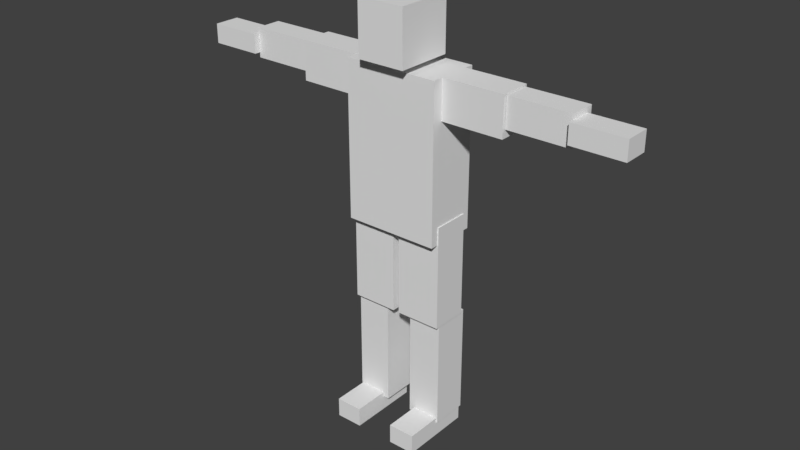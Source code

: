 # Source: human.blend  (saved by Blender 2.79.0; exported with 4.5.12 LTS)
import bpy
from mathutils import Matrix  # noqa: F401  (used for matrix-valued properties, if any)

bpy.ops.wm.read_factory_settings(use_empty=True)
scene = bpy.context.scene
scene.name = 'Scene'

# ---- collections
col_collection_1 = bpy.data.collections.new('Collection 1'); scene.collection.children.link(col_collection_1)

# ---- materials (node trees are filled in below, after node groups)
mat_skin = bpy.data.materials.new('Skin')
mat_skin.alpha_threshold = 0.0
mat_skin.use_transparent_shadow = False
mat_skin.roughness = 0.5

# ---- material node trees

# ---- world
world_world = bpy.data.worlds.new('World'); scene.world = world_world
world_world.color = (0.05088, 0.05088, 0.05088)
world_world.use_sun_shadow = False
world_world.sun_shadow_jitter_overblur = 0.0
world_world.cycles.sampling_method = 'MANUAL'

# ---- meshes
me_skin = bpy.data.meshes.new('Skin')
me_skin.from_pydata([(-0.1963, -0.06221, 0.8651), (-0.1963, -0.06221, 1.505), (-0.1963, 0.1527, 0.8651), (-0.1963, 0.1527, 1.505), (0.1963, -0.06221, 0.8651), (0.1963, -0.06221, 1.505), (0.1963, 0.1527, 0.8651), (0.1963, 0.1527, 1.505), (-0.1963, -0.06221, 1.025), (-0.1963, -0.06221, 1.185), (-0.1963, -0.06221, 1.345), (-0.1963, 0.1527, 1.345), (-0.1963, 0.1527, 1.185), (-0.1963, 0.1527, 1.025), (0.1963, 0.1527, 1.345), (0.1963, 0.1527, 1.185), (0.1963, 0.1527, 1.025), (0.1963, -0.06221, 1.345), (0.1963, -0.06221, 1.185), (0.1963, -0.06221, 1.025), (-0.1923, -0.1637, 0.07928), (-0.08096, -0.1637, 0.07928), (-0.1923, 0.1358, 0.07928), (-0.08096, 0.1358, 0.07928), (-0.1923, -0.1637, -0.00219), (-0.08096, -0.1637, -0.00219), (-0.1923, 0.1358, -0.00219), (-0.08096, 0.1358, -0.00219), (0.1923, -0.1637, 0.07928), (0.08096, -0.1637, 0.07928), (0.1923, 0.1358, 0.07928), (0.08096, 0.1358, 0.07928), (0.1923, -0.1637, -0.00219), (0.08096, -0.1637, -0.00219), (0.1923, 0.1358, -0.00219), (0.08096, 0.1358, -0.00219), (-0.198, -0.0122, 0.5159), (-0.05687, -0.0122, 0.5159), (-0.198, 0.14, 0.5159), (-0.05687, 0.14, 0.5159), (-0.198, -0.0122, 0.05888), (-0.05687, -0.0122, 0.05888), (-0.198, 0.14, 0.05888), (-0.05687, 0.14, 0.05888), (0.198, -0.0122, 0.5159), (0.05687, -0.0122, 0.5159), (0.198, 0.14, 0.5159), (0.05687, 0.14, 0.5159), (0.198, -0.0122, 0.05888), (0.05687, -0.0122, 0.05888), (0.198, 0.14, 0.05888), (0.05687, 0.14, 0.05888), (-0.09875, -0.1113, 1.531), (-0.09875, -0.1113, 1.753), (-0.09875, 0.1247, 1.531), (-0.09875, 0.1247, 1.753), (0.09875, -0.1113, 1.531), (0.09875, -0.1113, 1.753), (0.09875, 0.1247, 1.531), (0.09875, 0.1247, 1.753), (-0.2005, -0.02907, 0.9372), (-0.01306, -0.02907, 0.9372), (-0.2005, 0.1232, 0.9372), (-0.01306, 0.1232, 0.9372), (-0.2005, -0.02907, 0.508), (-0.01306, -0.02907, 0.508), (-0.2005, 0.1232, 0.508), (-0.01306, 0.1232, 0.508), (0.2005, -0.02907, 0.9372), (0.01306, -0.02907, 0.9372), (0.2005, 0.1232, 0.9372), (0.01306, 0.1232, 0.9372), (0.2005, -0.02907, 0.508), (0.01306, -0.02907, 0.508), (0.2005, 0.1232, 0.508), (0.01306, 0.1232, 0.508), (-0.9216, -0.03125, 1.4), (-0.9216, -0.03125, 1.479), (-0.9216, 0.0755, 1.4), (-0.9216, 0.0755, 1.479), (-0.7081, -0.03125, 1.4), (-0.7081, -0.03125, 1.479), (-0.7081, 0.0755, 1.4), (-0.7081, 0.0755, 1.479), (0.9216, -0.03125, 1.4), (0.9216, -0.03125, 1.479), (0.9216, 0.0755, 1.4), (0.9216, 0.0755, 1.479), (0.7081, -0.03125, 1.4), (0.7081, -0.03125, 1.479), (0.7081, 0.0755, 1.4), (0.7081, 0.0755, 1.479), (-0.7094, -0.006319, 1.379), (-0.7094, -0.006319, 1.5), (-0.7094, 0.1004, 1.379), (-0.7094, 0.1004, 1.5), (-0.4534, -0.006319, 1.379), (-0.4534, -0.006319, 1.5), (-0.4534, 0.1004, 1.379), (-0.4534, 0.1004, 1.5), (0.7094, -0.006319, 1.379), (0.7094, -0.006319, 1.5), (0.7094, 0.1004, 1.379), (0.7094, 0.1004, 1.5), (0.4534, -0.006319, 1.379), (0.4534, -0.006319, 1.5), (0.4534, 0.1004, 1.379), (0.4534, 0.1004, 1.5), (-0.4517, -0.01809, 1.346), (-0.4517, -0.01809, 1.506), (-0.4517, 0.1122, 1.346), (-0.4517, 0.1122, 1.506), (-0.1956, -0.01809, 1.346), (-0.1956, -0.01809, 1.506), (-0.1956, 0.1122, 1.346), (-0.1956, 0.1122, 1.506), (0.4517, -0.01809, 1.346), (0.4517, -0.01809, 1.506), (0.4517, 0.1122, 1.346), (0.4517, 0.1122, 1.506), (0.1956, -0.01809, 1.346), (0.1956, -0.01809, 1.506), (0.1956, 0.1122, 1.346), (0.1956, 0.1122, 1.506)], [], [(10, 1, 3, 11), (11, 3, 7, 14), (14, 7, 5, 17), (17, 5, 1, 10), (2, 6, 4, 0), (7, 3, 1, 5), (4, 19, 8, 0), (19, 18, 9, 8), (18, 17, 10, 9), (6, 16, 19, 4), (16, 15, 18, 19), (15, 14, 17, 18), (2, 13, 16, 6), (13, 12, 15, 16), (12, 11, 14, 15), (0, 8, 13, 2), (8, 9, 12, 13), (9, 10, 11, 12), (20, 21, 23, 22), (22, 23, 27, 26), (26, 27, 25, 24), (24, 25, 21, 20), (22, 26, 24, 20), (27, 23, 21, 25), (28, 30, 31, 29), (30, 34, 35, 31), (34, 32, 33, 35), (32, 28, 29, 33), (30, 28, 32, 34), (35, 33, 29, 31), (36, 37, 39, 38), (38, 39, 43, 42), (42, 43, 41, 40), (40, 41, 37, 36), (38, 42, 40, 36), (43, 39, 37, 41), (44, 46, 47, 45), (46, 50, 51, 47), (50, 48, 49, 51), (48, 44, 45, 49), (46, 44, 48, 50), (51, 49, 45, 47), (52, 53, 55, 54), (54, 55, 59, 58), (58, 59, 57, 56), (56, 57, 53, 52), (54, 58, 56, 52), (59, 55, 53, 57), (60, 61, 63, 62), (62, 63, 67, 66), (66, 67, 65, 64), (64, 65, 61, 60), (62, 66, 64, 60), (67, 63, 61, 65), (68, 70, 71, 69), (70, 74, 75, 71), (74, 72, 73, 75), (72, 68, 69, 73), (70, 68, 72, 74), (75, 73, 69, 71), (76, 77, 79, 78), (78, 79, 83, 82), (82, 83, 81, 80), (80, 81, 77, 76), (78, 82, 80, 76), (83, 79, 77, 81), (84, 86, 87, 85), (86, 90, 91, 87), (90, 88, 89, 91), (88, 84, 85, 89), (86, 84, 88, 90), (91, 89, 85, 87), (92, 93, 95, 94), (94, 95, 99, 98), (98, 99, 97, 96), (96, 97, 93, 92), (94, 98, 96, 92), (99, 95, 93, 97), (100, 102, 103, 101), (102, 106, 107, 103), (106, 104, 105, 107), (104, 100, 101, 105), (102, 100, 104, 106), (107, 105, 101, 103), (108, 109, 111, 110), (110, 111, 115, 114), (114, 115, 113, 112), (112, 113, 109, 108), (110, 114, 112, 108), (115, 111, 109, 113), (116, 118, 119, 117), (118, 122, 123, 119), (122, 120, 121, 123), (120, 116, 117, 121), (118, 116, 120, 122), (123, 121, 117, 119)])
_uv = me_skin.uv_layers.new(name='UVMap')
_uv.uv.foreach_set('vector', [0.5625, 0.0, 0.625, 0.0, 0.625, 0.25, 0.5625, 0.25, 0.5625, 0.25, 0.625, 0.25, 0.625, 0.5, 0.5625, 0.5, 0.5625, 0.5, 0.625, 0.5, 0.625, 0.75, 0.5625, 0.75, 0.5625, 0.75, 0.625, 0.75, 0.625, 1.0, 0.5625, 1.0, 0.125, 0.5, 0.375, 0.5, 0.375, 0.75, 0.125, 0.75, 0.625, 0.5, 0.875, 0.5, 0.875, 0.75, 0.625, 0.75, 0.375, 0.75, 0.4375, 0.75, 0.4375, 1.0, 0.375, 1.0, 0.4375, 0.75, 0.5, 0.75, 0.5, 1.0, 0.4375, 1.0, 0.5, 0.75, 0.5625, 0.75, 0.5625, 1.0, 0.5, 1.0, 0.375, 0.5, 0.4375, 0.5, 0.4375, 0.75, 0.375, 0.75, 0.4375, 0.5, 0.5, 0.5, 0.5, 0.75, 0.4375, 0.75, 0.5, 0.5, 0.5625, 0.5, 0.5625, 0.75, 0.5, 0.75, 0.375, 0.25, 0.4375, 0.25, 0.4375, 0.5, 0.375, 0.5, 0.4375, 0.25, 0.5, 0.25, 0.5, 0.5, 0.4375, 0.5, 0.5, 0.25, 0.5625, 0.25, 0.5625, 0.5, 0.5, 0.5, 0.375, 0.0, 0.4375, 0.0, 0.4375, 0.25, 0.375, 0.25, 0.4375, 0.0, 0.5, 0.0, 0.5, 0.25, 0.4375, 0.25, 0.5, 0.0, 0.5625, 0.0, 0.5625, 0.25, 0.5, 0.25, 0.375, 0.0, 0.625, 0.0, 0.625, 0.25, 0.375, 0.25, 0.375, 0.25, 0.625, 0.25, 0.625, 0.5, 0.375, 0.5, 0.375, 0.5, 0.625, 0.5, 0.625, 0.75, 0.375, 0.75, 0.375, 0.75, 0.625, 0.75, 0.625, 1.0, 0.375, 1.0, 0.125, 0.5, 0.375, 0.5, 0.375, 0.75, 0.125, 0.75, 0.625, 0.5, 0.875, 0.5, 0.875, 0.75, 0.625, 0.75, 0.375, 0.0, 0.375, 0.25, 0.625, 0.25, 0.625, 0.0, 0.375, 0.25, 0.375, 0.5, 0.625, 0.5, 0.625, 0.25, 0.375, 0.5, 0.375, 0.75, 0.625, 0.75, 0.625, 0.5, 0.375, 0.75, 0.375, 1.0, 0.625, 1.0, 0.625, 0.75, 0.125, 0.5, 0.125, 0.75, 0.375, 0.75, 0.375, 0.5, 0.625, 0.5, 0.625, 0.75, 0.875, 0.75, 0.875, 0.5, 0.375, 0.0, 0.625, 0.0, 0.625, 0.25, 0.375, 0.25, 0.375, 0.25, 0.625, 0.25, 0.625, 0.5, 0.375, 0.5, 0.375, 0.5, 0.625, 0.5, 0.625, 0.75, 0.375, 0.75, 0.375, 0.75, 0.625, 0.75, 0.625, 1.0, 0.375, 1.0, 0.125, 0.5, 0.375, 0.5, 0.375, 0.75, 0.125, 0.75, 0.625, 0.5, 0.875, 0.5, 0.875, 0.75, 0.625, 0.75, 0.375, 0.0, 0.375, 0.25, 0.625, 0.25, 0.625, 0.0, 0.375, 0.25, 0.375, 0.5, 0.625, 0.5, 0.625, 0.25, 0.375, 0.5, 0.375, 0.75, 0.625, 0.75, 0.625, 0.5, 0.375, 0.75, 0.375, 1.0, 0.625, 1.0, 0.625, 0.75, 0.125, 0.5, 0.125, 0.75, 0.375, 0.75, 0.375, 0.5, 0.625, 0.5, 0.625, 0.75, 0.875, 0.75, 0.875, 0.5, 0.375, 0.0, 0.625, 0.0, 0.625, 0.25, 0.375, 0.25, 0.375, 0.25, 0.625, 0.25, 0.625, 0.5, 0.375, 0.5, 0.375, 0.5, 0.625, 0.5, 0.625, 0.75, 0.375, 0.75, 0.375, 0.75, 0.625, 0.75, 0.625, 1.0, 0.375, 1.0, 0.125, 0.5, 0.375, 0.5, 0.375, 0.75, 0.125, 0.75, 0.625, 0.5, 0.875, 0.5, 0.875, 0.75, 0.625, 0.75, 0.375, 0.0, 0.625, 0.0, 0.625, 0.25, 0.375, 0.25, 0.375, 0.25, 0.625, 0.25, 0.625, 0.5, 0.375, 0.5, 0.375, 0.5, 0.625, 0.5, 0.625, 0.75, 0.375, 0.75, 0.375, 0.75, 0.625, 0.75, 0.625, 1.0, 0.375, 1.0, 0.125, 0.5, 0.375, 0.5, 0.375, 0.75, 0.125, 0.75, 0.625, 0.5, 0.875, 0.5, 0.875, 0.75, 0.625, 0.75, 0.375, 0.0, 0.375, 0.25, 0.625, 0.25, 0.625, 0.0, 0.375, 0.25, 0.375, 0.5, 0.625, 0.5, 0.625, 0.25, 0.375, 0.5, 0.375, 0.75, 0.625, 0.75, 0.625, 0.5, 0.375, 0.75, 0.375, 1.0, 0.625, 1.0, 0.625, 0.75, 0.125, 0.5, 0.125, 0.75, 0.375, 0.75, 0.375, 0.5, 0.625, 0.5, 0.625, 0.75, 0.875, 0.75, 0.875, 0.5, 0.375, 0.0, 0.625, 0.0, 0.625, 0.25, 0.375, 0.25, 0.375, 0.25, 0.625, 0.25, 0.625, 0.5, 0.375, 0.5, 0.375, 0.5, 0.625, 0.5, 0.625, 0.75, 0.375, 0.75, 0.375, 0.75, 0.625, 0.75, 0.625, 1.0, 0.375, 1.0, 0.125, 0.5, 0.375, 0.5, 0.375, 0.75, 0.125, 0.75, 0.625, 0.5, 0.875, 0.5, 0.875, 0.75, 0.625, 0.75, 0.375, 0.0, 0.375, 0.25, 0.625, 0.25, 0.625, 0.0, 0.375, 0.25, 0.375, 0.5, 0.625, 0.5, 0.625, 0.25, 0.375, 0.5, 0.375, 0.75, 0.625, 0.75, 0.625, 0.5, 0.375, 0.75, 0.375, 1.0, 0.625, 1.0, 0.625, 0.75, 0.125, 0.5, 0.125, 0.75, 0.375, 0.75, 0.375, 0.5, 0.625, 0.5, 0.625, 0.75, 0.875, 0.75, 0.875, 0.5, 0.375, 0.0, 0.625, 0.0, 0.625, 0.25, 0.375, 0.25, 0.375, 0.25, 0.625, 0.25, 0.625, 0.5, 0.375, 0.5, 0.375, 0.5, 0.625, 0.5, 0.625, 0.75, 0.375, 0.75, 0.375, 0.75, 0.625, 0.75, 0.625, 1.0, 0.375, 1.0, 0.125, 0.5, 0.375, 0.5, 0.375, 0.75, 0.125, 0.75, 0.625, 0.5, 0.875, 0.5, 0.875, 0.75, 0.625, 0.75, 0.375, 0.0, 0.375, 0.25, 0.625, 0.25, 0.625, 0.0, 0.375, 0.25, 0.375, 0.5, 0.625, 0.5, 0.625, 0.25, 0.375, 0.5, 0.375, 0.75, 0.625, 0.75, 0.625, 0.5, 0.375, 0.75, 0.375, 1.0, 0.625, 1.0, 0.625, 0.75, 0.125, 0.5, 0.125, 0.75, 0.375, 0.75, 0.375, 0.5, 0.625, 0.5, 0.625, 0.75, 0.875, 0.75, 0.875, 0.5, 0.375, 0.0, 0.625, 0.0, 0.625, 0.25, 0.375, 0.25, 0.375, 0.25, 0.625, 0.25, 0.625, 0.5, 0.375, 0.5, 0.375, 0.5, 0.625, 0.5, 0.625, 0.75, 0.375, 0.75, 0.375, 0.75, 0.625, 0.75, 0.625, 1.0, 0.375, 1.0, 0.125, 0.5, 0.375, 0.5, 0.375, 0.75, 0.125, 0.75, 0.625, 0.5, 0.875, 0.5, 0.875, 0.75, 0.625, 0.75, 0.375, 0.0, 0.375, 0.25, 0.625, 0.25, 0.625, 0.0, 0.375, 0.25, 0.375, 0.5, 0.625, 0.5, 0.625, 0.25, 0.375, 0.5, 0.375, 0.75, 0.625, 0.75, 0.625, 0.5, 0.375, 0.75, 0.375, 1.0, 0.625, 1.0, 0.625, 0.75, 0.125, 0.5, 0.125, 0.75, 0.375, 0.75, 0.375, 0.5, 0.625, 0.5, 0.625, 0.75, 0.875, 0.75, 0.875, 0.5])
me_skin.materials.append(mat_skin)
me_skin.use_remesh_preserve_volume = False
me_skin.use_remesh_preserve_attributes = False
me_skin.use_mirror_vertex_groups = False
me_skin.update()
arm_humanskeleton3d = bpy.data.armatures.new('HumanSkeleton3D')  # bones are not reproduced

# ---- objects
ob_humanskeleton3d = bpy.data.objects.new('HumanSkeleton3D', arm_humanskeleton3d)
ob_body = bpy.data.objects.new('Body', me_skin)

# ---- transforms, parenting, visibility, modifiers, constraints
ob_humanskeleton3d.location = (0.0, 0.0, 0.0)
ob_humanskeleton3d.show_in_front = True
ob_humanskeleton3d.lineart.crease_threshold = 0.0
ob_body.parent = ob_humanskeleton3d
ob_body.location = (0.0, 0.0, 0.0)
ob_body.lineart.crease_threshold = 0.0
_vg = ob_body.vertex_groups.new(name='Root')
_vg = ob_body.vertex_groups.new(name='pelvis')
_vg.add([0, 2, 4, 6], 1.0, 'REPLACE')
_vg = ob_body.vertex_groups.new(name='spine_01')
_vg = ob_body.vertex_groups.new(name='spine_02')
for _i, _w in zip([8, 9, 10, 12, 15, 17, 18, 19], [0.06554, 0.3109, 0.05939, 0.01254, 0.01251, 0.05972, 0.3109, 0.06568]): _vg.add([_i], _w, 'REPLACE')
_vg = ob_body.vertex_groups.new(name='spine_03')
for _i, _w in zip([8, 9, 10, 11, 12, 13, 14, 15, 16, 17, 18, 19], [0.08176, 0.3529, 0.07497, 0.1118, 0.5502, 0.09639, 0.1109, 0.55, 0.0961, 0.07534, 0.353, 0.08188]): _vg.add([_i], _w, 'REPLACE')
_vg = ob_body.vertex_groups.new(name='clavicle_l')
for _i, _w in zip([3, 5, 7, 10, 11, 14, 15, 16, 17, 18, 19, 32, 33, 34, 35, 48, 49, 50, 51, 72, 73, 74, 75, 88, 89, 90, 91, 104, 105, 106, 107, 120, 121, 122, 123], [0.04719, 0.5395, 0.9001, 0.02134, 0.03935, 0.7788, 0.1825, 0.01233, 0.712, 0.1406, 0.01151, 0.0, 0.0, 0.0, 0.0, 0.0, 0.0, 0.0, 0.0, 0.0, 0.0, 0.0, 0.0, 0.0, 0.0, 0.0, 0.0, 0.0, 0.0, 0.0, 0.0, 0.0, 0.0, 0.0, 0.0]): _vg.add([_i], _w, 'REPLACE')
_vg = ob_body.vertex_groups.new(name='upperarm_l')
for _i, _w in zip([5, 7, 17, 28, 29, 30, 31, 32, 33, 34, 35, 44, 45, 46, 47, 48, 49, 50, 51, 68, 69, 70, 71, 72, 73, 74, 75, 84, 85, 86, 87, 88, 89, 90, 91, 100, 101, 102, 103, 104, 105, 106, 107, 116, 117, 118, 119, 120, 121, 122, 123], [0.0, 0.0, 0.0, 0.0, 0.0, 0.0, 0.0, 0.0, 0.0, 0.0, 0.0, 0.0, 0.0, 0.0, 0.0, 0.0, 0.0, 0.0, 0.0, 0.0, 0.0, 0.0, 0.0, 0.0, 0.0, 0.0, 0.0, 0.0, 0.0, 0.0, 0.0, 0.0, 0.0, 0.0, 0.0, 0.0, 0.0, 0.0, 0.0, 0.0, 0.0, 0.0, 0.0, 0.8919, 0.959, 0.5672, 0.9412, 0.7929, 0.5772, 0.9202, 0.9426]): _vg.add([_i], _w, 'REPLACE')
_vg = ob_body.vertex_groups.new(name='lowerarm_l')
for _i, _w in zip([28, 30, 31, 32, 34, 44, 46, 47, 48, 50, 68, 70, 71, 72, 74, 84, 85, 86, 87, 88, 89, 90, 91, 100, 101, 102, 103, 104, 105, 106, 107, 116, 118, 119, 120, 122], [0.0, 0.0, 0.0, 0.0, 0.0, 0.0, 0.0, 0.0, 0.0, 0.0, 0.0, 0.0, 0.0, 0.0, 0.0, 0.0, 0.0, 0.0, 0.0, 0.0, 0.0, 0.0, 0.0, 1.0, 1.0, 1.0, 1.0, 1.0, 1.0, 1.0, 1.0, 0.0, 0.0, 0.0, 0.0, 0.0]): _vg.add([_i], _w, 'REPLACE')
_vg = ob_body.vertex_groups.new(name='hand_l')
_vg.add([84, 85, 86, 87, 88, 89, 90, 91], 1.0, 'REPLACE')
_vg = ob_body.vertex_groups.new(name='index_01_l')
_vg = ob_body.vertex_groups.new(name='index_02_l')
_vg = ob_body.vertex_groups.new(name='index_03_l')
_vg = ob_body.vertex_groups.new(name='middle_01_l')
_vg = ob_body.vertex_groups.new(name='middle_02_l')
_vg = ob_body.vertex_groups.new(name='middle_03_l')
_vg = ob_body.vertex_groups.new(name='pinky_01_l')
_vg = ob_body.vertex_groups.new(name='pinky_02_l')
_vg = ob_body.vertex_groups.new(name='pinky_03_l')
_vg = ob_body.vertex_groups.new(name='ring_01_l')
_vg = ob_body.vertex_groups.new(name='ring_02_l')
_vg = ob_body.vertex_groups.new(name='ring_03_l')
_vg = ob_body.vertex_groups.new(name='thumb_01_l')
_vg = ob_body.vertex_groups.new(name='thumb_02_l')
_vg = ob_body.vertex_groups.new(name='thumb_03_l')
_vg = ob_body.vertex_groups.new(name='clavicle_r')
for _i, _w in zip([1, 3, 7, 8, 9, 10, 11, 12, 13, 14, 17, 24, 25, 26, 27, 40, 41, 42, 43, 64, 65, 66, 67, 80, 81, 82, 83, 96, 97, 98, 99, 112, 113, 114, 115], [0.5263, 0.8635, 0.02072, 0.01111, 0.1399, 0.709, 0.7716, 0.1809, 0.01196, 0.03391, 0.02253, 0.0, 0.0, 0.0, 0.0, 0.0, 0.0, 0.0, 0.0, 0.0, 0.0, 0.0, 0.0, 0.0, 0.0, 0.0, 0.0, 0.0, 0.0, 0.0, 0.0, 0.0, 0.0, 0.0, 0.0]): _vg.add([_i], _w, 'REPLACE')
_vg = ob_body.vertex_groups.new(name='upperarm_r')
for _i, _w in zip([1, 3, 10, 20, 21, 22, 23, 24, 25, 26, 27, 36, 37, 38, 39, 40, 41, 42, 43, 60, 61, 62, 63, 64, 65, 66, 67, 76, 77, 78, 79, 80, 81, 82, 83, 92, 93, 94, 95, 96, 97, 98, 99, 108, 109, 110, 111, 112, 113, 114, 115], [0.0, 0.0, 0.0, 0.0, 0.0, 0.0, 0.0, 0.0, 0.0, 0.0, 0.0, 0.0, 0.0, 0.0, 0.0, 0.0, 0.0, 0.0, 0.0, 0.0, 0.0, 0.0, 0.0, 0.0, 0.0, 0.0, 0.0, 0.0, 0.0, 0.0, 0.0, 0.0, 0.0, 0.0, 0.0, 0.0, 0.0, 0.0, 0.0, 0.0, 0.0, 0.0, 0.0, 0.8919, 0.959, 0.5672, 0.9412, 0.7929, 0.5772, 0.9202, 0.9426]): _vg.add([_i], _w, 'REPLACE')
_vg = ob_body.vertex_groups.new(name='lowerarm_r')
for _i, _w in zip([20, 22, 23, 24, 26, 36, 38, 39, 40, 42, 60, 62, 63, 64, 66, 76, 77, 78, 79, 80, 81, 82, 83, 92, 93, 94, 95, 96, 97, 98, 99, 108, 110, 111, 112, 114], [0.0, 0.0, 0.0, 0.0, 0.0, 0.0, 0.0, 0.0, 0.0, 0.0, 0.0, 0.0, 0.0, 0.0, 0.0, 0.0, 0.0, 0.0, 0.0, 0.0, 0.0, 0.0, 0.0, 1.0, 1.0, 1.0, 1.0, 1.0, 1.0, 1.0, 1.0, 0.0, 0.0, 0.0, 0.0, 0.0]): _vg.add([_i], _w, 'REPLACE')
_vg = ob_body.vertex_groups.new(name='hand_r')
_vg.add([76, 77, 78, 79, 80, 81, 82, 83], 1.0, 'REPLACE')
_vg = ob_body.vertex_groups.new(name='index_01_r')
_vg = ob_body.vertex_groups.new(name='index_02_r')
_vg = ob_body.vertex_groups.new(name='index_03_r')
_vg = ob_body.vertex_groups.new(name='middle_01_r')
_vg = ob_body.vertex_groups.new(name='middle_02_r')
_vg = ob_body.vertex_groups.new(name='middle_03_r')
_vg = ob_body.vertex_groups.new(name='pinky_01_r')
_vg = ob_body.vertex_groups.new(name='pinky_02_r')
_vg = ob_body.vertex_groups.new(name='pinky_03_r')
_vg = ob_body.vertex_groups.new(name='ring_01_r')
_vg = ob_body.vertex_groups.new(name='ring_02_r')
_vg = ob_body.vertex_groups.new(name='ring_03_r')
_vg = ob_body.vertex_groups.new(name='thumb_01_r')
_vg = ob_body.vertex_groups.new(name='thumb_02_r')
_vg = ob_body.vertex_groups.new(name='thumb_03_r')
_vg = ob_body.vertex_groups.new(name='neck_01')
_vg = ob_body.vertex_groups.new(name='head')
for _i, _w in zip([52, 53, 54, 55, 56, 57, 58, 59], [0.8582, 0.8697, 0.2168, 0.8877, 0.8553, 0.8656, 0.1743, 0.8714]): _vg.add([_i], _w, 'REPLACE')
_vg = ob_body.vertex_groups.new(name='thigh_l')
for _i, _w in zip([0, 1, 2, 3, 4, 5, 6, 7, 8, 9, 10, 11, 12, 13, 14, 15, 16, 17, 18, 19, 28, 29, 30, 31, 32, 33, 34, 35, 44, 45, 46, 47, 48, 49, 50, 51, 68, 69, 70, 71, 72, 73, 74, 75], [0.0, 0.0, 0.0, 0.0, 0.0, 0.0, 0.0, 0.0, 0.0, 0.0, 0.0, 0.0, 0.0, 0.0, 0.0, 0.0, 0.0, 0.0, 0.0, 0.0, 0.0, 0.0, 0.0, 0.0, 0.0, 0.0, 0.0, 0.0, 0.0, 0.0, 0.0, 0.0, 0.0, 0.0, 0.0, 0.0, 1.0, 1.0, 1.0, 1.0, 1.0, 1.0, 1.0, 1.0]): _vg.add([_i], _w, 'REPLACE')
_vg = ob_body.vertex_groups.new(name='calf_l')
for _i, _w in zip([28, 29, 30, 31, 32, 33, 34, 35, 44, 45, 46, 47, 48, 49, 50, 51], [0.0, 0.0, 0.0, 0.0, 0.0, 0.0, 0.0, 0.0, 0.9802, 0.9946, 0.982, 0.9822, 0.09806, 0.8073, 0.4742, 0.5279]): _vg.add([_i], _w, 'REPLACE')
_vg = ob_body.vertex_groups.new(name='foot_l')
_vg.add([28, 29, 30, 31, 32, 33, 34, 35], 1.0, 'REPLACE')
_vg = ob_body.vertex_groups.new(name='ball_l')
_vg = ob_body.vertex_groups.new(name='thigh_r')
for _i, _w in zip([0, 2, 4, 6, 8, 9, 12, 13, 19, 20, 21, 22, 23, 24, 25, 26, 27, 36, 37, 38, 39, 40, 41, 42, 43, 60, 61, 62, 63, 64, 65, 66, 67], [0.0, 0.0, 0.0, 0.0, 0.0, 0.0, 0.0, 0.0, 0.0, 0.0, 0.0, 0.0, 0.0, 0.0, 0.0, 0.0, 0.0, 0.0, 0.0, 0.0, 0.0, 0.0, 0.0, 0.0, 0.0, 1.0, 1.0, 1.0, 1.0, 1.0, 1.0, 1.0, 1.0]): _vg.add([_i], _w, 'REPLACE')
_vg = ob_body.vertex_groups.new(name='calf_r')
for _i, _w in zip([20, 21, 22, 23, 24, 25, 26, 27, 36, 37, 38, 39, 40, 41, 42, 43], [0.0, 0.0, 0.0, 0.0, 0.0, 0.0, 0.0, 0.0, 0.9802, 0.9946, 0.982, 0.9822, 0.09806, 0.8073, 0.4742, 0.5279]): _vg.add([_i], _w, 'REPLACE')
_vg = ob_body.vertex_groups.new(name='foot_r')
_vg.add([20, 21, 22, 23, 24, 25, 26, 27], 1.0, 'REPLACE')
_vg = ob_body.vertex_groups.new(name='ball_r')
_m = ob_body.modifiers.new('Armature', 'ARMATURE')
_m.object = ob_humanskeleton3d

# ---- collection membership
col_collection_1.objects.link(ob_humanskeleton3d)
col_collection_1.objects.link(ob_body)

# ---- scene / render settings (as saved in the file)
scene.frame_start = 1; scene.frame_end = 250; scene.frame_set(1)
scene.render.engine = 'BLENDER_EEVEE_NEXT'
scene.render.resolution_percentage = 50
scene.render.dither_intensity = 0.0
scene.cycles.use_denoising = False
scene.cycles.samples = 128
scene.cycles.sampling_pattern = 'TABULATED_SOBOL'
scene.cycles.use_adaptive_sampling = False
scene.cycles.use_light_tree = False
scene.cycles.blur_glossy = 0.0
scene.cycles.sample_clamp_indirect = 0.0
scene.view_settings.view_transform = 'Standard'
bpy.context.view_layer.update()

# ---- added for rendering (the .blend has no active camera and no usable light): camera, sun
cam_auto = bpy.data.cameras.new('AutoCamera')
cam_auto.lens = 50.0
cam_auto.sensor_width = 36.0
cam_auto.clip_end = 1000.0
ob_auto_camera = bpy.data.objects.new('AutoCamera', cam_auto)
scene.collection.objects.link(ob_auto_camera)
ob_auto_camera.location = (2.37307, -2.85319, 2.77394)
ob_auto_camera.rotation_euler = (1.09748, -7.21219e-08, 0.694738)
scene.camera = ob_auto_camera
light_auto_sun = bpy.data.lights.new('AutoSun', 'SUN')
light_auto_sun.energy = 3.0
light_auto_sun.angle = 0.0523599
ob_auto_sun = bpy.data.objects.new('AutoSun', light_auto_sun)
scene.collection.objects.link(ob_auto_sun)
ob_auto_sun.rotation_euler = (0.872665, 0.174533, 0.523599)
bpy.context.view_layer.update()
